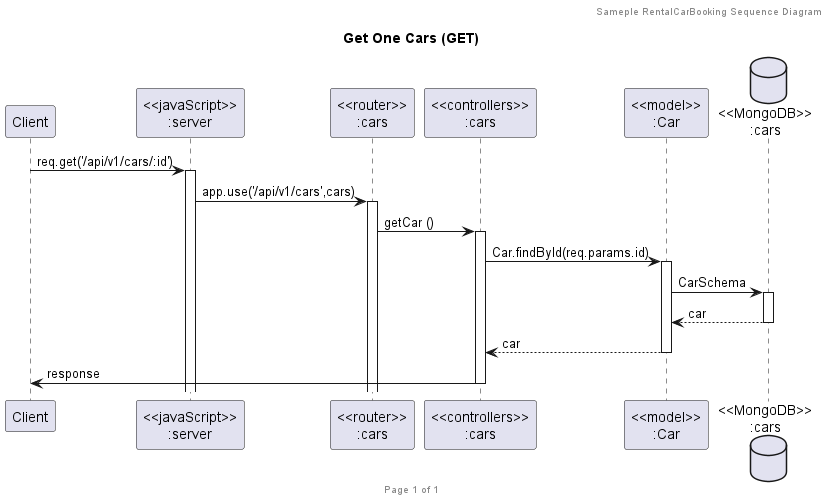

The diagram above was rendered by PlantUML. Its source (embedded in the PNG):
@startuml Get One Cars (GET)

header Sameple RentalCarBooking Sequence Diagram
footer Page %page% of %lastpage%
title "Get One Cars (GET)"

participant "Client" as client
participant "<<javaScript>>\n:server" as server
participant "<<router>>\n:cars" as routerCars
participant "<<controllers>>\n:cars" as controllersCars
participant "<<model>>\n:Car" as modelCar
database "<<MongoDB>>\n:cars" as CarsDatabase

client->server ++:req.get('/api/v1/cars/:id')
server->routerCars ++:app.use('/api/v1/cars',cars)
routerCars -> controllersCars ++:getCar ()
controllersCars->modelCar ++:Car.findById(req.params.id)
modelCar->CarsDatabase ++:CarSchema
CarsDatabase --> modelCar --:car
modelCar --> controllersCars --:car
controllersCars->client --:response

@enduml